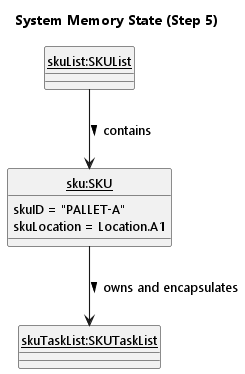

The diagram above was rendered by PlantUML. Its source (embedded in the PNG):
@startuml
!include ../style.puml
skinparam arrowThickness 1.1
skinparam classAttributeIconSize 0
hide circle

title System Memory State (Step 5)

class "<u>skuList:SKUList</u>" as skuList

class "<u>sku:SKU</u>" as sku {
    skuID = "PALLET-A"
    skuLocation = Location.A1
}

class "<u>skuTaskList:SKUTaskList</u>" as taskList

skuList --> sku : contains >
sku --> taskList : owns and encapsulates >

@enduml